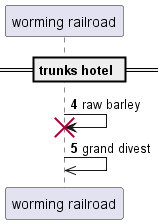

The diagram above was rendered by PlantUML. Its source (embedded in the PNG):
@startuml
participant "worming railroad" as 0
== trunks hotel ==
autonumber 4 1
0 -> 0!! : raw barley
0 ->> 0: grand divest
@enduml